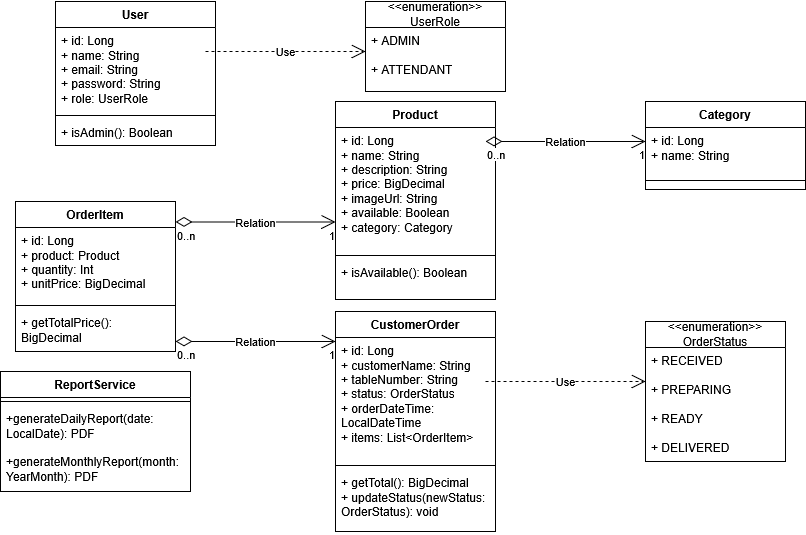

The diagram above was exported from draw.io. Its source (the exported page's mxGraphModel, read from the mxfile embedded in the PNG):
<mxGraphModel dx="1699" dy="475" grid="1" gridSize="10" guides="1" tooltips="1" connect="1" arrows="1" fold="1" page="1" pageScale="1" pageWidth="827" pageHeight="1169" math="0" shadow="0">
  <root>
    <mxCell id="0" />
    <mxCell id="1" parent="0" />
    <mxCell id="JNyH3_D9RIACx9LwZ_4S-1" value="User" style="swimlane;fontStyle=1;align=center;verticalAlign=top;childLayout=stackLayout;horizontal=1;startSize=26;horizontalStack=0;resizeParent=1;resizeParentMax=0;resizeLast=0;collapsible=1;marginBottom=0;whiteSpace=wrap;html=1;" parent="1" vertex="1">
      <mxGeometry x="-80" y="120" width="160" height="144" as="geometry" />
    </mxCell>
    <mxCell id="JNyH3_D9RIACx9LwZ_4S-63" value="Use" style="endArrow=open;endSize=12;dashed=1;html=1;rounded=0;" parent="JNyH3_D9RIACx9LwZ_4S-1" edge="1">
      <mxGeometry width="160" relative="1" as="geometry">
        <mxPoint x="150" y="50" as="sourcePoint" />
        <mxPoint x="310" y="50" as="targetPoint" />
      </mxGeometry>
    </mxCell>
    <mxCell id="JNyH3_D9RIACx9LwZ_4S-2" value="&lt;div&gt;+ id: Long&lt;/div&gt;&lt;div&gt;+ name: String&lt;/div&gt;&lt;div&gt;+ email: String&lt;br&gt;+ password: String&lt;br&gt;+ role: UserRole&lt;/div&gt;" style="text;strokeColor=none;fillColor=none;align=left;verticalAlign=top;spacingLeft=4;spacingRight=4;overflow=hidden;rotatable=0;points=[[0,0.5],[1,0.5]];portConstraint=eastwest;whiteSpace=wrap;html=1;" parent="JNyH3_D9RIACx9LwZ_4S-1" vertex="1">
      <mxGeometry y="26" width="160" height="84" as="geometry" />
    </mxCell>
    <mxCell id="JNyH3_D9RIACx9LwZ_4S-3" value="" style="line;strokeWidth=1;fillColor=none;align=left;verticalAlign=middle;spacingTop=-1;spacingLeft=3;spacingRight=3;rotatable=0;labelPosition=right;points=[];portConstraint=eastwest;strokeColor=inherit;" parent="JNyH3_D9RIACx9LwZ_4S-1" vertex="1">
      <mxGeometry y="110" width="160" height="8" as="geometry" />
    </mxCell>
    <mxCell id="JNyH3_D9RIACx9LwZ_4S-4" value="+ isAdmin(): Boolean" style="text;strokeColor=none;fillColor=none;align=left;verticalAlign=top;spacingLeft=4;spacingRight=4;overflow=hidden;rotatable=0;points=[[0,0.5],[1,0.5]];portConstraint=eastwest;whiteSpace=wrap;html=1;" parent="JNyH3_D9RIACx9LwZ_4S-1" vertex="1">
      <mxGeometry y="118" width="160" height="26" as="geometry" />
    </mxCell>
    <mxCell id="JNyH3_D9RIACx9LwZ_4S-5" value="Category" style="swimlane;fontStyle=1;align=center;verticalAlign=top;childLayout=stackLayout;horizontal=1;startSize=26;horizontalStack=0;resizeParent=1;resizeParentMax=0;resizeLast=0;collapsible=1;marginBottom=0;whiteSpace=wrap;html=1;" parent="1" vertex="1">
      <mxGeometry x="510" y="220" width="160" height="88" as="geometry" />
    </mxCell>
    <mxCell id="JNyH3_D9RIACx9LwZ_4S-6" value="+ id: Long&lt;br&gt;+ name: String" style="text;strokeColor=none;fillColor=none;align=left;verticalAlign=top;spacingLeft=4;spacingRight=4;overflow=hidden;rotatable=0;points=[[0,0.5],[1,0.5]];portConstraint=eastwest;whiteSpace=wrap;html=1;" parent="JNyH3_D9RIACx9LwZ_4S-5" vertex="1">
      <mxGeometry y="26" width="160" height="44" as="geometry" />
    </mxCell>
    <mxCell id="JNyH3_D9RIACx9LwZ_4S-7" value="" style="line;strokeWidth=1;fillColor=none;align=left;verticalAlign=middle;spacingTop=-1;spacingLeft=3;spacingRight=3;rotatable=0;labelPosition=right;points=[];portConstraint=eastwest;strokeColor=inherit;" parent="JNyH3_D9RIACx9LwZ_4S-5" vertex="1">
      <mxGeometry y="70" width="160" height="18" as="geometry" />
    </mxCell>
    <mxCell id="JNyH3_D9RIACx9LwZ_4S-9" value="Product" style="swimlane;fontStyle=1;align=center;verticalAlign=top;childLayout=stackLayout;horizontal=1;startSize=26;horizontalStack=0;resizeParent=1;resizeParentMax=0;resizeLast=0;collapsible=1;marginBottom=0;whiteSpace=wrap;html=1;" parent="1" vertex="1">
      <mxGeometry x="200" y="220" width="160" height="198" as="geometry" />
    </mxCell>
    <mxCell id="JNyH3_D9RIACx9LwZ_4S-10" value="&lt;div&gt;+ id: Long&lt;br&gt;+ name: String&lt;br&gt;+ description: String&lt;br&gt;+ price: BigDecimal&lt;br&gt;+ imageUrl: String&lt;br&gt;+ available: Boolean&lt;br&gt;+ category: Category&lt;/div&gt;" style="text;strokeColor=none;fillColor=none;align=left;verticalAlign=top;spacingLeft=4;spacingRight=4;overflow=hidden;rotatable=0;points=[[0,0.5],[1,0.5]];portConstraint=eastwest;whiteSpace=wrap;html=1;" parent="JNyH3_D9RIACx9LwZ_4S-9" vertex="1">
      <mxGeometry y="26" width="160" height="124" as="geometry" />
    </mxCell>
    <mxCell id="JNyH3_D9RIACx9LwZ_4S-11" value="" style="line;strokeWidth=1;fillColor=none;align=left;verticalAlign=middle;spacingTop=-1;spacingLeft=3;spacingRight=3;rotatable=0;labelPosition=right;points=[];portConstraint=eastwest;strokeColor=inherit;" parent="JNyH3_D9RIACx9LwZ_4S-9" vertex="1">
      <mxGeometry y="150" width="160" height="8" as="geometry" />
    </mxCell>
    <mxCell id="JNyH3_D9RIACx9LwZ_4S-12" value="+ isAvailable(): Boolean" style="text;strokeColor=none;fillColor=none;align=left;verticalAlign=top;spacingLeft=4;spacingRight=4;overflow=hidden;rotatable=0;points=[[0,0.5],[1,0.5]];portConstraint=eastwest;whiteSpace=wrap;html=1;" parent="JNyH3_D9RIACx9LwZ_4S-9" vertex="1">
      <mxGeometry y="158" width="160" height="40" as="geometry" />
    </mxCell>
    <mxCell id="JNyH3_D9RIACx9LwZ_4S-14" value="OrderItem" style="swimlane;fontStyle=1;align=center;verticalAlign=top;childLayout=stackLayout;horizontal=1;startSize=26;horizontalStack=0;resizeParent=1;resizeParentMax=0;resizeLast=0;collapsible=1;marginBottom=0;whiteSpace=wrap;html=1;" parent="1" vertex="1">
      <mxGeometry x="-120" y="320" width="160" height="150" as="geometry" />
    </mxCell>
    <mxCell id="JNyH3_D9RIACx9LwZ_4S-15" value="+ id: Long&lt;br&gt;+ product: Product&lt;br&gt;+ quantity: Int&lt;br&gt;+ unitPrice: BigDecimal" style="text;strokeColor=none;fillColor=none;align=left;verticalAlign=top;spacingLeft=4;spacingRight=4;overflow=hidden;rotatable=0;points=[[0,0.5],[1,0.5]];portConstraint=eastwest;whiteSpace=wrap;html=1;" parent="JNyH3_D9RIACx9LwZ_4S-14" vertex="1">
      <mxGeometry y="26" width="160" height="74" as="geometry" />
    </mxCell>
    <mxCell id="JNyH3_D9RIACx9LwZ_4S-16" value="" style="line;strokeWidth=1;fillColor=none;align=left;verticalAlign=middle;spacingTop=-1;spacingLeft=3;spacingRight=3;rotatable=0;labelPosition=right;points=[];portConstraint=eastwest;strokeColor=inherit;" parent="JNyH3_D9RIACx9LwZ_4S-14" vertex="1">
      <mxGeometry y="100" width="160" height="8" as="geometry" />
    </mxCell>
    <mxCell id="JNyH3_D9RIACx9LwZ_4S-17" value="+ getTotalPrice(): BigDecimal" style="text;strokeColor=none;fillColor=none;align=left;verticalAlign=top;spacingLeft=4;spacingRight=4;overflow=hidden;rotatable=0;points=[[0,0.5],[1,0.5]];portConstraint=eastwest;whiteSpace=wrap;html=1;" parent="JNyH3_D9RIACx9LwZ_4S-14" vertex="1">
      <mxGeometry y="108" width="160" height="42" as="geometry" />
    </mxCell>
    <mxCell id="JNyH3_D9RIACx9LwZ_4S-18" value="CustomerOrder" style="swimlane;fontStyle=1;align=center;verticalAlign=top;childLayout=stackLayout;horizontal=1;startSize=26;horizontalStack=0;resizeParent=1;resizeParentMax=0;resizeLast=0;collapsible=1;marginBottom=0;whiteSpace=wrap;html=1;" parent="1" vertex="1">
      <mxGeometry x="200" y="430" width="160" height="220" as="geometry" />
    </mxCell>
    <mxCell id="JNyH3_D9RIACx9LwZ_4S-64" value="Use" style="endArrow=open;endSize=12;dashed=1;html=1;rounded=0;" parent="JNyH3_D9RIACx9LwZ_4S-18" edge="1">
      <mxGeometry width="160" relative="1" as="geometry">
        <mxPoint x="150" y="70" as="sourcePoint" />
        <mxPoint x="310" y="70" as="targetPoint" />
      </mxGeometry>
    </mxCell>
    <mxCell id="JNyH3_D9RIACx9LwZ_4S-19" value="+ id: Long&lt;br&gt;+ customerName: String&lt;br&gt;+ tableNumber: String&lt;br&gt;+ status: OrderStatus&lt;br&gt;+ orderDateTime: LocalDateTime&lt;br&gt;+ items: List&amp;lt;OrderItem&amp;gt;" style="text;strokeColor=none;fillColor=none;align=left;verticalAlign=top;spacingLeft=4;spacingRight=4;overflow=hidden;rotatable=0;points=[[0,0.5],[1,0.5]];portConstraint=eastwest;whiteSpace=wrap;html=1;" parent="JNyH3_D9RIACx9LwZ_4S-18" vertex="1">
      <mxGeometry y="26" width="160" height="124" as="geometry" />
    </mxCell>
    <mxCell id="JNyH3_D9RIACx9LwZ_4S-20" value="" style="line;strokeWidth=1;fillColor=none;align=left;verticalAlign=middle;spacingTop=-1;spacingLeft=3;spacingRight=3;rotatable=0;labelPosition=right;points=[];portConstraint=eastwest;strokeColor=inherit;" parent="JNyH3_D9RIACx9LwZ_4S-18" vertex="1">
      <mxGeometry y="150" width="160" height="8" as="geometry" />
    </mxCell>
    <mxCell id="JNyH3_D9RIACx9LwZ_4S-21" value="+ getTotal(): BigDecimal&lt;br&gt;+ updateStatus(newStatus: OrderStatus): void" style="text;strokeColor=none;fillColor=none;align=left;verticalAlign=top;spacingLeft=4;spacingRight=4;overflow=hidden;rotatable=0;points=[[0,0.5],[1,0.5]];portConstraint=eastwest;whiteSpace=wrap;html=1;" parent="JNyH3_D9RIACx9LwZ_4S-18" vertex="1">
      <mxGeometry y="158" width="160" height="62" as="geometry" />
    </mxCell>
    <mxCell id="JNyH3_D9RIACx9LwZ_4S-22" value="ReportService" style="swimlane;fontStyle=1;align=center;verticalAlign=top;childLayout=stackLayout;horizontal=1;startSize=26;horizontalStack=0;resizeParent=1;resizeParentMax=0;resizeLast=0;collapsible=1;marginBottom=0;whiteSpace=wrap;html=1;" parent="1" vertex="1">
      <mxGeometry x="-135" y="490" width="190" height="120" as="geometry" />
    </mxCell>
    <mxCell id="JNyH3_D9RIACx9LwZ_4S-24" value="" style="line;strokeWidth=1;fillColor=none;align=left;verticalAlign=middle;spacingTop=-1;spacingLeft=3;spacingRight=3;rotatable=0;labelPosition=right;points=[];portConstraint=eastwest;strokeColor=inherit;" parent="JNyH3_D9RIACx9LwZ_4S-22" vertex="1">
      <mxGeometry y="26" width="190" height="8" as="geometry" />
    </mxCell>
    <mxCell id="JNyH3_D9RIACx9LwZ_4S-25" value="+generateDailyReport(date: LocalDate): PDF&lt;br&gt;&lt;div&gt;&lt;br&gt;&lt;/div&gt;&lt;div&gt;+generateMonthlyReport(month: YearMonth): PDF&lt;/div&gt;" style="text;strokeColor=none;fillColor=none;align=left;verticalAlign=top;spacingLeft=4;spacingRight=4;overflow=hidden;rotatable=0;points=[[0,0.5],[1,0.5]];portConstraint=eastwest;whiteSpace=wrap;html=1;" parent="JNyH3_D9RIACx9LwZ_4S-22" vertex="1">
      <mxGeometry y="34" width="190" height="86" as="geometry" />
    </mxCell>
    <mxCell id="JNyH3_D9RIACx9LwZ_4S-26" value="&amp;lt;&amp;lt;enumeration&amp;gt;&amp;gt; UserRole" style="swimlane;fontStyle=0;childLayout=stackLayout;horizontal=1;startSize=26;fillColor=none;horizontalStack=0;resizeParent=1;resizeParentMax=0;resizeLast=0;collapsible=1;marginBottom=0;whiteSpace=wrap;html=1;" parent="1" vertex="1">
      <mxGeometry x="230" y="120" width="140" height="90" as="geometry" />
    </mxCell>
    <mxCell id="JNyH3_D9RIACx9LwZ_4S-27" value="+ ADMIN&lt;br&gt;&lt;div&gt;&lt;br&gt;&lt;/div&gt;&lt;div&gt;+ ATTENDANT&lt;/div&gt;" style="text;strokeColor=none;fillColor=none;align=left;verticalAlign=top;spacingLeft=4;spacingRight=4;overflow=hidden;rotatable=0;points=[[0,0.5],[1,0.5]];portConstraint=eastwest;whiteSpace=wrap;html=1;" parent="JNyH3_D9RIACx9LwZ_4S-26" vertex="1">
      <mxGeometry y="26" width="140" height="64" as="geometry" />
    </mxCell>
    <mxCell id="JNyH3_D9RIACx9LwZ_4S-30" value="&amp;lt;&amp;lt;enumeration&amp;gt;&amp;gt; OrderStatus" style="swimlane;fontStyle=0;childLayout=stackLayout;horizontal=1;startSize=26;fillColor=none;horizontalStack=0;resizeParent=1;resizeParentMax=0;resizeLast=0;collapsible=1;marginBottom=0;whiteSpace=wrap;html=1;" parent="1" vertex="1">
      <mxGeometry x="510" y="440" width="140" height="140" as="geometry" />
    </mxCell>
    <mxCell id="JNyH3_D9RIACx9LwZ_4S-33" value="&lt;div&gt;+ RECEIVED&lt;/div&gt;&lt;div&gt;&lt;br&gt;&lt;/div&gt;&lt;div&gt;+ PREPARING&lt;/div&gt;&lt;div&gt;&lt;br&gt;&lt;/div&gt;&lt;div&gt;+ READY&lt;/div&gt;&lt;div&gt;&lt;br&gt;&lt;/div&gt;&lt;div&gt;+ DELIVERED&lt;/div&gt;" style="text;strokeColor=none;fillColor=none;align=left;verticalAlign=top;spacingLeft=4;spacingRight=4;overflow=hidden;rotatable=0;points=[[0,0.5],[1,0.5]];portConstraint=eastwest;whiteSpace=wrap;html=1;" parent="JNyH3_D9RIACx9LwZ_4S-30" vertex="1">
      <mxGeometry y="26" width="140" height="114" as="geometry" />
    </mxCell>
    <mxCell id="JNyH3_D9RIACx9LwZ_4S-54" value="Relation" style="endArrow=open;html=1;endSize=12;startArrow=diamondThin;startSize=14;startFill=0;edgeStyle=orthogonalEdgeStyle;rounded=0;" parent="1" edge="1">
      <mxGeometry relative="1" as="geometry">
        <mxPoint x="350" y="260" as="sourcePoint" />
        <mxPoint x="510" y="260" as="targetPoint" />
      </mxGeometry>
    </mxCell>
    <mxCell id="JNyH3_D9RIACx9LwZ_4S-55" value="0..n" style="edgeLabel;resizable=0;html=1;align=left;verticalAlign=top;" parent="JNyH3_D9RIACx9LwZ_4S-54" connectable="0" vertex="1">
      <mxGeometry x="-1" relative="1" as="geometry" />
    </mxCell>
    <mxCell id="JNyH3_D9RIACx9LwZ_4S-56" value="1" style="edgeLabel;resizable=0;html=1;align=right;verticalAlign=top;" parent="JNyH3_D9RIACx9LwZ_4S-54" connectable="0" vertex="1">
      <mxGeometry x="1" relative="1" as="geometry" />
    </mxCell>
    <mxCell id="JNyH3_D9RIACx9LwZ_4S-57" value="Relation" style="endArrow=open;html=1;endSize=12;startArrow=diamondThin;startSize=14;startFill=0;edgeStyle=orthogonalEdgeStyle;rounded=0;" parent="1" edge="1">
      <mxGeometry relative="1" as="geometry">
        <mxPoint x="40" y="340.5" as="sourcePoint" />
        <mxPoint x="200" y="340.5" as="targetPoint" />
        <Array as="points">
          <mxPoint x="170" y="341" />
          <mxPoint x="170" y="341" />
        </Array>
      </mxGeometry>
    </mxCell>
    <mxCell id="JNyH3_D9RIACx9LwZ_4S-58" value="0..n" style="edgeLabel;resizable=0;html=1;align=left;verticalAlign=top;" parent="JNyH3_D9RIACx9LwZ_4S-57" connectable="0" vertex="1">
      <mxGeometry x="-1" relative="1" as="geometry" />
    </mxCell>
    <mxCell id="JNyH3_D9RIACx9LwZ_4S-59" value="1" style="edgeLabel;resizable=0;html=1;align=right;verticalAlign=top;" parent="JNyH3_D9RIACx9LwZ_4S-57" connectable="0" vertex="1">
      <mxGeometry x="1" relative="1" as="geometry" />
    </mxCell>
    <mxCell id="JNyH3_D9RIACx9LwZ_4S-60" value="Relation" style="endArrow=open;html=1;endSize=12;startArrow=diamondThin;startSize=14;startFill=0;edgeStyle=orthogonalEdgeStyle;rounded=0;" parent="1" edge="1">
      <mxGeometry relative="1" as="geometry">
        <mxPoint x="40" y="460" as="sourcePoint" />
        <mxPoint x="200" y="460" as="targetPoint" />
      </mxGeometry>
    </mxCell>
    <mxCell id="JNyH3_D9RIACx9LwZ_4S-61" value="0..n" style="edgeLabel;resizable=0;html=1;align=left;verticalAlign=top;" parent="JNyH3_D9RIACx9LwZ_4S-60" connectable="0" vertex="1">
      <mxGeometry x="-1" relative="1" as="geometry" />
    </mxCell>
    <mxCell id="JNyH3_D9RIACx9LwZ_4S-62" value="1" style="edgeLabel;resizable=0;html=1;align=right;verticalAlign=top;" parent="JNyH3_D9RIACx9LwZ_4S-60" connectable="0" vertex="1">
      <mxGeometry x="1" relative="1" as="geometry" />
    </mxCell>
  </root>
</mxGraphModel>